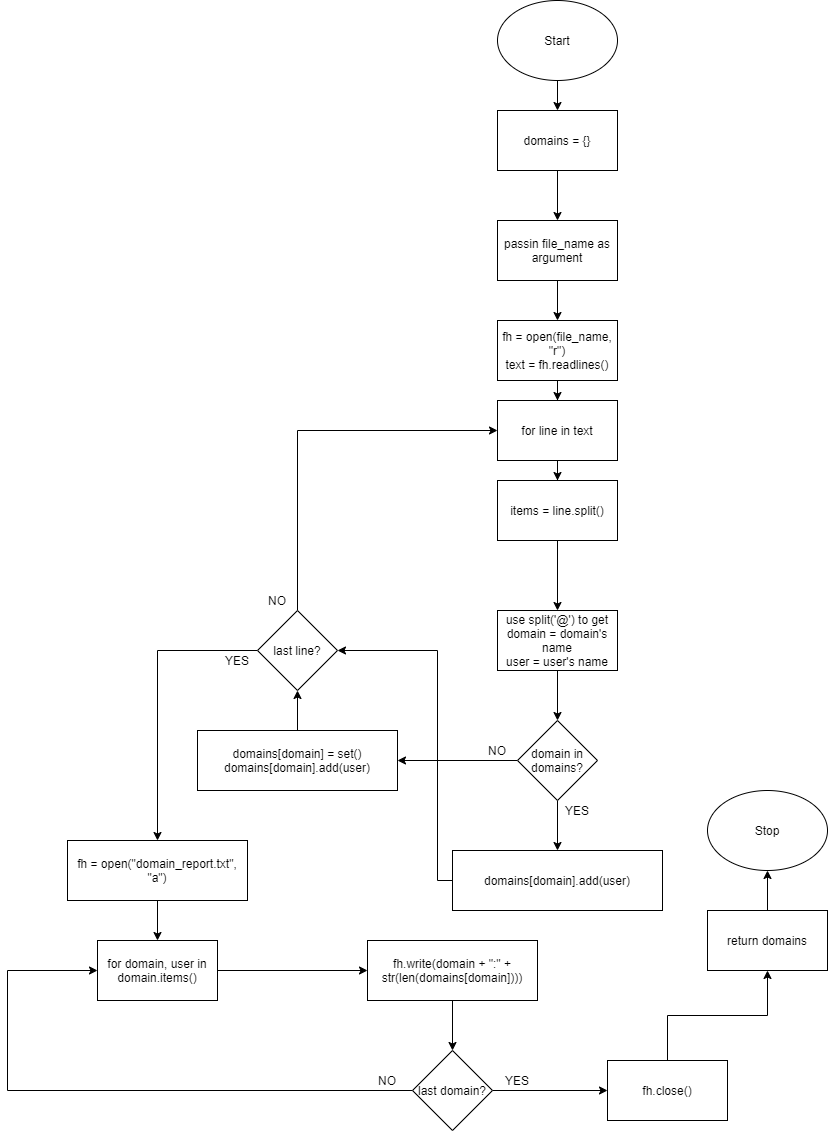

The diagram above was exported from draw.io. Its source (the exported page's mxGraphModel, read from the mxfile embedded in the PNG):
<mxGraphModel dx="2174" dy="1104" grid="1" gridSize="10" guides="1" tooltips="1" connect="1" arrows="1" fold="1" page="1" pageScale="1" pageWidth="850" pageHeight="1100" math="0" shadow="0">
  <root>
    <mxCell id="0" />
    <mxCell id="1" parent="0" />
    <mxCell id="gWn8ztW0BV-o24oKs9wH-2" style="edgeStyle=orthogonalEdgeStyle;rounded=0;orthogonalLoop=1;jettySize=auto;html=1;" edge="1" parent="1" source="gWn8ztW0BV-o24oKs9wH-1" target="gWn8ztW0BV-o24oKs9wH-3">
      <mxGeometry relative="1" as="geometry">
        <mxPoint x="390" y="160" as="targetPoint" />
      </mxGeometry>
    </mxCell>
    <mxCell id="gWn8ztW0BV-o24oKs9wH-1" value="Start" style="ellipse;whiteSpace=wrap;html=1;" vertex="1" parent="1">
      <mxGeometry x="330" y="20" width="120" height="80" as="geometry" />
    </mxCell>
    <mxCell id="gWn8ztW0BV-o24oKs9wH-4" style="edgeStyle=orthogonalEdgeStyle;rounded=0;orthogonalLoop=1;jettySize=auto;html=1;" edge="1" parent="1" source="gWn8ztW0BV-o24oKs9wH-3" target="gWn8ztW0BV-o24oKs9wH-5">
      <mxGeometry relative="1" as="geometry">
        <mxPoint x="390" y="240" as="targetPoint" />
      </mxGeometry>
    </mxCell>
    <mxCell id="gWn8ztW0BV-o24oKs9wH-3" value="domains = {}" style="rounded=0;whiteSpace=wrap;html=1;" vertex="1" parent="1">
      <mxGeometry x="330" y="130" width="120" height="60" as="geometry" />
    </mxCell>
    <mxCell id="gWn8ztW0BV-o24oKs9wH-6" style="edgeStyle=orthogonalEdgeStyle;rounded=0;orthogonalLoop=1;jettySize=auto;html=1;" edge="1" parent="1" source="gWn8ztW0BV-o24oKs9wH-5" target="gWn8ztW0BV-o24oKs9wH-7">
      <mxGeometry relative="1" as="geometry">
        <mxPoint x="390" y="370" as="targetPoint" />
      </mxGeometry>
    </mxCell>
    <mxCell id="gWn8ztW0BV-o24oKs9wH-5" value="passin file_name as argument" style="rounded=0;whiteSpace=wrap;html=1;" vertex="1" parent="1">
      <mxGeometry x="330" y="240" width="120" height="60" as="geometry" />
    </mxCell>
    <mxCell id="gWn8ztW0BV-o24oKs9wH-8" style="edgeStyle=orthogonalEdgeStyle;rounded=0;orthogonalLoop=1;jettySize=auto;html=1;" edge="1" parent="1" source="gWn8ztW0BV-o24oKs9wH-7" target="gWn8ztW0BV-o24oKs9wH-9">
      <mxGeometry relative="1" as="geometry">
        <mxPoint x="390" y="450" as="targetPoint" />
      </mxGeometry>
    </mxCell>
    <mxCell id="gWn8ztW0BV-o24oKs9wH-7" value="fh = open(file_name, &quot;r&quot;)&lt;br&gt;text = fh.readlines()" style="rounded=0;whiteSpace=wrap;html=1;" vertex="1" parent="1">
      <mxGeometry x="330" y="340" width="120" height="60" as="geometry" />
    </mxCell>
    <mxCell id="gWn8ztW0BV-o24oKs9wH-10" style="edgeStyle=orthogonalEdgeStyle;rounded=0;orthogonalLoop=1;jettySize=auto;html=1;" edge="1" parent="1" source="gWn8ztW0BV-o24oKs9wH-9" target="gWn8ztW0BV-o24oKs9wH-11">
      <mxGeometry relative="1" as="geometry">
        <mxPoint x="390" y="530" as="targetPoint" />
      </mxGeometry>
    </mxCell>
    <mxCell id="gWn8ztW0BV-o24oKs9wH-9" value="for line in text" style="rounded=0;whiteSpace=wrap;html=1;" vertex="1" parent="1">
      <mxGeometry x="330" y="420" width="120" height="60" as="geometry" />
    </mxCell>
    <mxCell id="gWn8ztW0BV-o24oKs9wH-12" style="edgeStyle=orthogonalEdgeStyle;rounded=0;orthogonalLoop=1;jettySize=auto;html=1;" edge="1" parent="1" source="gWn8ztW0BV-o24oKs9wH-11" target="gWn8ztW0BV-o24oKs9wH-13">
      <mxGeometry relative="1" as="geometry">
        <mxPoint x="390" y="630" as="targetPoint" />
      </mxGeometry>
    </mxCell>
    <mxCell id="gWn8ztW0BV-o24oKs9wH-11" value="items = line.split()" style="rounded=0;whiteSpace=wrap;html=1;" vertex="1" parent="1">
      <mxGeometry x="330" y="500" width="120" height="60" as="geometry" />
    </mxCell>
    <mxCell id="gWn8ztW0BV-o24oKs9wH-14" style="edgeStyle=orthogonalEdgeStyle;rounded=0;orthogonalLoop=1;jettySize=auto;html=1;" edge="1" parent="1" source="gWn8ztW0BV-o24oKs9wH-13" target="gWn8ztW0BV-o24oKs9wH-15">
      <mxGeometry relative="1" as="geometry">
        <mxPoint x="390" y="740" as="targetPoint" />
      </mxGeometry>
    </mxCell>
    <mxCell id="gWn8ztW0BV-o24oKs9wH-13" value="use split('@') to get&lt;br&gt;domain = domain's name&lt;br&gt;user = user's name" style="rounded=0;whiteSpace=wrap;html=1;" vertex="1" parent="1">
      <mxGeometry x="330" y="630" width="120" height="60" as="geometry" />
    </mxCell>
    <mxCell id="gWn8ztW0BV-o24oKs9wH-16" style="edgeStyle=orthogonalEdgeStyle;rounded=0;orthogonalLoop=1;jettySize=auto;html=1;" edge="1" parent="1" source="gWn8ztW0BV-o24oKs9wH-15" target="gWn8ztW0BV-o24oKs9wH-17">
      <mxGeometry relative="1" as="geometry">
        <mxPoint x="390" y="880" as="targetPoint" />
      </mxGeometry>
    </mxCell>
    <mxCell id="gWn8ztW0BV-o24oKs9wH-18" style="edgeStyle=orthogonalEdgeStyle;rounded=0;orthogonalLoop=1;jettySize=auto;html=1;" edge="1" parent="1" source="gWn8ztW0BV-o24oKs9wH-15" target="gWn8ztW0BV-o24oKs9wH-19">
      <mxGeometry relative="1" as="geometry">
        <mxPoint x="210" y="780" as="targetPoint" />
      </mxGeometry>
    </mxCell>
    <mxCell id="gWn8ztW0BV-o24oKs9wH-15" value="domain in domains?" style="rhombus;whiteSpace=wrap;html=1;" vertex="1" parent="1">
      <mxGeometry x="350" y="740" width="80" height="80" as="geometry" />
    </mxCell>
    <mxCell id="gWn8ztW0BV-o24oKs9wH-40" style="edgeStyle=orthogonalEdgeStyle;rounded=0;orthogonalLoop=1;jettySize=auto;html=1;" edge="1" parent="1" source="gWn8ztW0BV-o24oKs9wH-17" target="gWn8ztW0BV-o24oKs9wH-21">
      <mxGeometry relative="1" as="geometry">
        <mxPoint x="260" y="670" as="targetPoint" />
        <Array as="points">
          <mxPoint x="270" y="900" />
          <mxPoint x="270" y="670" />
        </Array>
      </mxGeometry>
    </mxCell>
    <mxCell id="gWn8ztW0BV-o24oKs9wH-17" value="domains[domain].add(user)" style="rounded=0;whiteSpace=wrap;html=1;" vertex="1" parent="1">
      <mxGeometry x="285" y="870" width="210" height="60" as="geometry" />
    </mxCell>
    <mxCell id="gWn8ztW0BV-o24oKs9wH-20" style="edgeStyle=orthogonalEdgeStyle;rounded=0;orthogonalLoop=1;jettySize=auto;html=1;" edge="1" parent="1" source="gWn8ztW0BV-o24oKs9wH-19" target="gWn8ztW0BV-o24oKs9wH-21">
      <mxGeometry relative="1" as="geometry">
        <mxPoint x="170" y="680" as="targetPoint" />
      </mxGeometry>
    </mxCell>
    <mxCell id="gWn8ztW0BV-o24oKs9wH-19" value="domains[domain] = set()&lt;br&gt;domains[domain].add(user)" style="rounded=0;whiteSpace=wrap;html=1;" vertex="1" parent="1">
      <mxGeometry x="30" y="750" width="200" height="60" as="geometry" />
    </mxCell>
    <mxCell id="gWn8ztW0BV-o24oKs9wH-23" style="edgeStyle=orthogonalEdgeStyle;rounded=0;orthogonalLoop=1;jettySize=auto;html=1;entryX=0;entryY=0.5;entryDx=0;entryDy=0;" edge="1" parent="1" source="gWn8ztW0BV-o24oKs9wH-21" target="gWn8ztW0BV-o24oKs9wH-9">
      <mxGeometry relative="1" as="geometry">
        <mxPoint x="170" y="450" as="targetPoint" />
        <Array as="points">
          <mxPoint x="130" y="450" />
        </Array>
      </mxGeometry>
    </mxCell>
    <mxCell id="gWn8ztW0BV-o24oKs9wH-25" style="edgeStyle=orthogonalEdgeStyle;rounded=0;orthogonalLoop=1;jettySize=auto;html=1;" edge="1" parent="1" source="gWn8ztW0BV-o24oKs9wH-21" target="gWn8ztW0BV-o24oKs9wH-26">
      <mxGeometry relative="1" as="geometry">
        <mxPoint x="40" y="680" as="targetPoint" />
      </mxGeometry>
    </mxCell>
    <mxCell id="gWn8ztW0BV-o24oKs9wH-21" value="last line?" style="rhombus;whiteSpace=wrap;html=1;" vertex="1" parent="1">
      <mxGeometry x="90" y="630" width="80" height="80" as="geometry" />
    </mxCell>
    <mxCell id="gWn8ztW0BV-o24oKs9wH-27" style="edgeStyle=orthogonalEdgeStyle;rounded=0;orthogonalLoop=1;jettySize=auto;html=1;" edge="1" parent="1" source="gWn8ztW0BV-o24oKs9wH-26" target="gWn8ztW0BV-o24oKs9wH-28">
      <mxGeometry relative="1" as="geometry">
        <mxPoint x="-10" y="970" as="targetPoint" />
      </mxGeometry>
    </mxCell>
    <mxCell id="gWn8ztW0BV-o24oKs9wH-26" value="fh = open(&quot;domain_report.txt&quot;, &quot;a&quot;)" style="rounded=0;whiteSpace=wrap;html=1;" vertex="1" parent="1">
      <mxGeometry x="-100" y="860" width="180" height="60" as="geometry" />
    </mxCell>
    <mxCell id="gWn8ztW0BV-o24oKs9wH-29" style="edgeStyle=orthogonalEdgeStyle;rounded=0;orthogonalLoop=1;jettySize=auto;html=1;" edge="1" parent="1" source="gWn8ztW0BV-o24oKs9wH-28" target="gWn8ztW0BV-o24oKs9wH-30">
      <mxGeometry relative="1" as="geometry">
        <mxPoint x="260" y="990" as="targetPoint" />
      </mxGeometry>
    </mxCell>
    <mxCell id="gWn8ztW0BV-o24oKs9wH-28" value="for domain, user in domain.items()" style="rounded=0;whiteSpace=wrap;html=1;" vertex="1" parent="1">
      <mxGeometry x="-70" y="960" width="120" height="60" as="geometry" />
    </mxCell>
    <mxCell id="gWn8ztW0BV-o24oKs9wH-31" style="edgeStyle=orthogonalEdgeStyle;rounded=0;orthogonalLoop=1;jettySize=auto;html=1;" edge="1" parent="1" source="gWn8ztW0BV-o24oKs9wH-30" target="gWn8ztW0BV-o24oKs9wH-32">
      <mxGeometry relative="1" as="geometry">
        <mxPoint x="285" y="1050" as="targetPoint" />
      </mxGeometry>
    </mxCell>
    <mxCell id="gWn8ztW0BV-o24oKs9wH-30" value="fh.write(domain + &quot;:&quot; + str(len(domains[domain])))" style="rounded=0;whiteSpace=wrap;html=1;" vertex="1" parent="1">
      <mxGeometry x="200" y="960" width="170" height="60" as="geometry" />
    </mxCell>
    <mxCell id="gWn8ztW0BV-o24oKs9wH-33" style="edgeStyle=orthogonalEdgeStyle;rounded=0;orthogonalLoop=1;jettySize=auto;html=1;" edge="1" parent="1" source="gWn8ztW0BV-o24oKs9wH-32" target="gWn8ztW0BV-o24oKs9wH-34">
      <mxGeometry relative="1" as="geometry">
        <mxPoint x="500" y="1110" as="targetPoint" />
      </mxGeometry>
    </mxCell>
    <mxCell id="gWn8ztW0BV-o24oKs9wH-39" style="edgeStyle=orthogonalEdgeStyle;rounded=0;orthogonalLoop=1;jettySize=auto;html=1;entryX=0;entryY=0.5;entryDx=0;entryDy=0;" edge="1" parent="1" source="gWn8ztW0BV-o24oKs9wH-32" target="gWn8ztW0BV-o24oKs9wH-28">
      <mxGeometry relative="1" as="geometry">
        <mxPoint x="-130" y="990" as="targetPoint" />
        <Array as="points">
          <mxPoint x="-160" y="1110" />
          <mxPoint x="-160" y="990" />
        </Array>
      </mxGeometry>
    </mxCell>
    <mxCell id="gWn8ztW0BV-o24oKs9wH-32" value="last domain?" style="rhombus;whiteSpace=wrap;html=1;" vertex="1" parent="1">
      <mxGeometry x="245" y="1070" width="80" height="80" as="geometry" />
    </mxCell>
    <mxCell id="gWn8ztW0BV-o24oKs9wH-35" style="edgeStyle=orthogonalEdgeStyle;rounded=0;orthogonalLoop=1;jettySize=auto;html=1;" edge="1" parent="1" source="gWn8ztW0BV-o24oKs9wH-34" target="gWn8ztW0BV-o24oKs9wH-36">
      <mxGeometry relative="1" as="geometry">
        <mxPoint x="600" y="960" as="targetPoint" />
      </mxGeometry>
    </mxCell>
    <mxCell id="gWn8ztW0BV-o24oKs9wH-34" value="fh.close()" style="rounded=0;whiteSpace=wrap;html=1;" vertex="1" parent="1">
      <mxGeometry x="440" y="1080" width="120" height="60" as="geometry" />
    </mxCell>
    <mxCell id="gWn8ztW0BV-o24oKs9wH-37" style="edgeStyle=orthogonalEdgeStyle;rounded=0;orthogonalLoop=1;jettySize=auto;html=1;" edge="1" parent="1" source="gWn8ztW0BV-o24oKs9wH-36" target="gWn8ztW0BV-o24oKs9wH-38">
      <mxGeometry relative="1" as="geometry">
        <mxPoint x="600" y="850" as="targetPoint" />
      </mxGeometry>
    </mxCell>
    <mxCell id="gWn8ztW0BV-o24oKs9wH-36" value="return domains" style="rounded=0;whiteSpace=wrap;html=1;" vertex="1" parent="1">
      <mxGeometry x="540" y="930" width="120" height="60" as="geometry" />
    </mxCell>
    <mxCell id="gWn8ztW0BV-o24oKs9wH-38" value="Stop" style="ellipse;whiteSpace=wrap;html=1;" vertex="1" parent="1">
      <mxGeometry x="540" y="810" width="120" height="80" as="geometry" />
    </mxCell>
    <mxCell id="gWn8ztW0BV-o24oKs9wH-41" value="YES" style="text;html=1;strokeColor=none;fillColor=none;align=center;verticalAlign=middle;whiteSpace=wrap;rounded=0;" vertex="1" parent="1">
      <mxGeometry x="330" y="1090" width="40" height="20" as="geometry" />
    </mxCell>
    <mxCell id="gWn8ztW0BV-o24oKs9wH-42" value="NO" style="text;html=1;strokeColor=none;fillColor=none;align=center;verticalAlign=middle;whiteSpace=wrap;rounded=0;" vertex="1" parent="1">
      <mxGeometry x="200" y="1090" width="40" height="20" as="geometry" />
    </mxCell>
    <mxCell id="gWn8ztW0BV-o24oKs9wH-44" value="NO" style="text;html=1;strokeColor=none;fillColor=none;align=center;verticalAlign=middle;whiteSpace=wrap;rounded=0;" vertex="1" parent="1">
      <mxGeometry x="310" y="760" width="40" height="20" as="geometry" />
    </mxCell>
    <mxCell id="gWn8ztW0BV-o24oKs9wH-45" value="YES" style="text;html=1;strokeColor=none;fillColor=none;align=center;verticalAlign=middle;whiteSpace=wrap;rounded=0;" vertex="1" parent="1">
      <mxGeometry x="390" y="820" width="40" height="20" as="geometry" />
    </mxCell>
    <mxCell id="gWn8ztW0BV-o24oKs9wH-46" value="NO" style="text;html=1;strokeColor=none;fillColor=none;align=center;verticalAlign=middle;whiteSpace=wrap;rounded=0;" vertex="1" parent="1">
      <mxGeometry x="90" y="610" width="40" height="20" as="geometry" />
    </mxCell>
    <mxCell id="gWn8ztW0BV-o24oKs9wH-47" value="YES" style="text;html=1;strokeColor=none;fillColor=none;align=center;verticalAlign=middle;whiteSpace=wrap;rounded=0;" vertex="1" parent="1">
      <mxGeometry x="50" y="670" width="40" height="20" as="geometry" />
    </mxCell>
  </root>
</mxGraphModel>